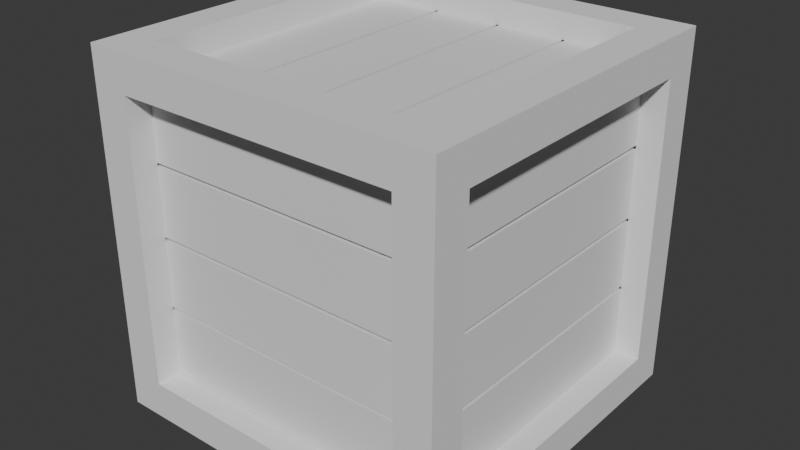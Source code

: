 # Source: Test_Crate.blend  (saved by Blender 4.4.32; exported with 4.5.12 LTS)
import bpy
from mathutils import Matrix  # noqa: F401  (used for matrix-valued properties, if any)

bpy.ops.wm.read_factory_settings(use_empty=True)
scene = bpy.context.scene
scene.name = 'Scene'

# ---- collections
col_collection = bpy.data.collections.new('Collection'); scene.collection.children.link(col_collection)

# ---- world
world_world = bpy.data.worlds.new('World'); scene.world = world_world
world_world.use_nodes = True; world_world.node_tree.nodes.clear()
_N = world_world.node_tree.nodes; _L = world_world.node_tree.links
n0 = _N.new('ShaderNodeOutputWorld'); n0.name = 'World Output'; n0.location = (300, 300)
n1 = _N.new('ShaderNodeBackground'); n1.name = 'Background'; n1.location = (10, 300)
n1.inputs[0].default_value = (0.05088, 0.05088, 0.05088, 1.0)
_L.new(n1.outputs[0], n0.inputs[0])
n0.is_active_output = True
world_world.color = (0.05088, 0.05088, 0.05088)
world_world.sun_shadow_jitter_overblur = 0.0

# ---- meshes
me_cube_007 = bpy.data.meshes.new('Cube.007')
me_cube_007.from_pydata([(-1.662, 0.9805, 0.5153), (-1.662, 0.9805, 1.072), (-1.662, 1.166, 0.5153), (-1.662, 1.166, 1.072), (0.6983, 0.9805, 0.5153), (0.6983, 0.9805, 1.072), (0.6983, 1.166, 0.5153), (0.6983, 1.166, 1.072)], [], [(0, 1, 3, 2), (2, 3, 7, 6), (6, 7, 5, 4), (2, 6, 4, 0), (7, 3, 1, 5)])
_uv = me_cube_007.uv_layers.new(name='UVMap')
_uv.uv.foreach_set('vector', [0.375, 0.0, 0.625, 0.0, 0.625, 0.25, 0.375, 0.25, 0.375, 0.25, 0.625, 0.25, 0.625, 0.5, 0.375, 0.5, 0.375, 0.5, 0.625, 0.5, 0.625, 0.75, 0.375, 0.75, 0.125, 0.5, 0.375, 0.5, 0.375, 0.75, 0.125, 0.75, 0.625, 0.5, 0.875, 0.5, 0.875, 0.75, 0.625, 0.75])
me_cube_007.update()
me_cube_009 = bpy.data.meshes.new('Cube.009')
me_cube_009.from_pydata([(-1.0, -1.0, -1.0), (-1.0, -1.0, 1.0), (-1.0, 1.0, -1.0), (-1.0, 1.0, 1.0), (1.0, -1.0, -1.0), (1.0, -1.0, 1.0), (1.0, 1.0, -1.0), (1.0, 1.0, 1.0), (-1.0, -0.793, -0.793), (-1.0, -0.793, 0.793), (-1.0, 0.793, 0.793), (-1.0, 0.793, -0.793), (-0.793, 1.0, -0.793), (-0.793, 1.0, 0.793), (0.793, 1.0, 0.793), (0.793, 1.0, -0.793), (1.0, 0.793, -0.793), (1.0, 0.793, 0.793), (1.0, -0.793, 0.793), (1.0, -0.793, -0.793), (0.793, -1.0, -0.793), (0.793, -1.0, 0.793), (-0.793, -1.0, 0.793), (-0.793, -1.0, -0.793), (-0.793, 0.793, -1.0), (0.793, 0.793, -1.0), (0.793, -0.793, -1.0), (-0.793, -0.793, -1.0), (0.793, 0.793, 1.0), (-0.793, 0.793, 1.0), (-0.793, -0.793, 1.0), (0.793, -0.793, 1.0), (-0.8574, -0.793, -0.793), (-0.8574, -0.793, 0.793), (-0.8574, 0.793, 0.793), (-0.8574, 0.793, -0.793), (-0.793, 0.8574, -0.793), (-0.793, 0.8574, 0.793), (0.793, 0.8574, 0.793), (0.793, 0.8574, -0.793), (0.8574, 0.793, -0.793), (0.8574, 0.793, 0.793), (0.8574, -0.793, 0.793), (0.8574, -0.793, -0.793), (0.793, -0.8574, -0.793), (0.793, -0.8574, 0.793), (-0.793, -0.8574, 0.793), (-0.793, -0.8574, -0.793), (-0.793, 0.793, -0.8574), (0.793, 0.793, -0.8574), (0.793, -0.793, -0.8574), (-0.793, -0.793, -0.8574), (0.793, 0.793, 0.8574), (-0.793, 0.793, 0.8574), (-0.793, -0.793, 0.8574), (0.793, -0.793, 0.8574)], [], [(0, 1, 9, 8), (1, 3, 10, 9), (3, 2, 11, 10), (2, 0, 8, 11), (2, 3, 13, 12), (3, 7, 14, 13), (7, 6, 15, 14), (6, 2, 12, 15), (6, 7, 17, 16), (7, 5, 18, 17), (5, 4, 19, 18), (4, 6, 16, 19), (4, 5, 21, 20), (5, 1, 22, 21), (1, 0, 23, 22), (0, 4, 20, 23), (2, 6, 25, 24), (6, 4, 26, 25), (4, 0, 27, 26), (0, 2, 24, 27), (7, 3, 29, 28), (3, 1, 30, 29), (1, 5, 31, 30), (5, 7, 28, 31), (9, 33, 32, 8), (10, 34, 33, 9), (11, 35, 34, 10), (8, 32, 35, 11), (13, 37, 36, 12), (14, 38, 37, 13), (15, 39, 38, 14), (12, 36, 39, 15), (17, 41, 40, 16), (18, 42, 41, 17), (19, 43, 42, 18), (16, 40, 43, 19), (21, 45, 44, 20), (22, 46, 45, 21), (23, 47, 46, 22), (20, 44, 47, 23), (25, 49, 48, 24), (26, 50, 49, 25), (27, 51, 50, 26), (24, 48, 51, 27), (29, 53, 52, 28), (30, 54, 53, 29), (31, 55, 54, 30), (28, 52, 55, 31)])
_uv = me_cube_009.uv_layers.new(name='UVMap')
_uv.uv.foreach_set('vector', [0.375, 0.0, 0.625, 0.0, 0.5991, 0.02587, 0.4009, 0.02587, 0.625, 0.0, 0.625, 0.25, 0.5991, 0.2241, 0.5991, 0.02587, 0.625, 0.25, 0.375, 0.25, 0.4009, 0.2241, 0.5991, 0.2241, 0.375, 0.25, 0.375, 0.0, 0.4009, 0.02587, 0.4009, 0.2241, 0.375, 0.25, 0.625, 0.25, 0.5991, 0.2759, 0.4009, 0.2759, 0.625, 0.25, 0.625, 0.5, 0.5991, 0.4741, 0.5991, 0.2759, 0.625, 0.5, 0.375, 0.5, 0.4009, 0.4741, 0.5991, 0.4741, 0.375, 0.5, 0.375, 0.25, 0.4009, 0.2759, 0.4009, 0.4741, 0.375, 0.5, 0.625, 0.5, 0.5991, 0.5259, 0.4009, 0.5259, 0.625, 0.5, 0.625, 0.75, 0.5991, 0.7241, 0.5991, 0.5259, 0.625, 0.75, 0.375, 0.75, 0.4009, 0.7241, 0.5991, 0.7241, 0.375, 0.75, 0.375, 0.5, 0.4009, 0.5259, 0.4009, 0.7241, 0.375, 0.75, 0.625, 0.75, 0.5991, 0.7759, 0.4009, 0.7759, 0.625, 0.75, 0.625, 1.0, 0.5991, 0.9741, 0.5991, 0.7759, 0.625, 1.0, 0.375, 1.0, 0.4009, 0.9741, 0.5991, 0.9741, 0.375, 1.0, 0.375, 0.75, 0.4009, 0.7759, 0.4009, 0.9741, 0.125, 0.5, 0.375, 0.5, 0.3491, 0.5259, 0.1509, 0.5259, 0.375, 0.5, 0.375, 0.75, 0.3491, 0.7241, 0.3491, 0.5259, 0.375, 0.75, 0.125, 0.75, 0.1509, 0.7241, 0.3491, 0.7241, 0.125, 0.75, 0.125, 0.5, 0.1509, 0.5259, 0.1509, 0.7241, 0.625, 0.5, 0.875, 0.5, 0.8491, 0.5259, 0.6509, 0.5259, 0.875, 0.5, 0.875, 0.75, 0.8491, 0.7241, 0.8491, 0.5259, 0.875, 0.75, 0.625, 0.75, 0.6509, 0.7241, 0.8491, 0.7241, 0.625, 0.75, 0.625, 0.5, 0.6509, 0.5259, 0.6509, 0.7241, 0.5991, 0.02587, 0.5991, 0.02587, 0.4009, 0.02587, 0.4009, 0.02587, 0.5991, 0.2241, 0.5991, 0.2241, 0.5991, 0.02587, 0.5991, 0.02587, 0.4009, 0.2241, 0.4009, 0.2241, 0.5991, 0.2241, 0.5991, 0.2241, 0.4009, 0.02587, 0.4009, 0.02587, 0.4009, 0.2241, 0.4009, 0.2241, 0.5991, 0.2759, 0.5991, 0.2759, 0.4009, 0.2759, 0.4009, 0.2759, 0.5991, 0.4741, 0.5991, 0.4741, 0.5991, 0.2759, 0.5991, 0.2759, 0.4009, 0.4741, 0.4009, 0.4741, 0.5991, 0.4741, 0.5991, 0.4741, 0.4009, 0.2759, 0.4009, 0.2759, 0.4009, 0.4741, 0.4009, 0.4741, 0.5991, 0.5259, 0.5991, 0.5259, 0.4009, 0.5259, 0.4009, 0.5259, 0.5991, 0.7241, 0.5991, 0.7241, 0.5991, 0.5259, 0.5991, 0.5259, 0.4009, 0.7241, 0.4009, 0.7241, 0.5991, 0.7241, 0.5991, 0.7241, 0.4009, 0.5259, 0.4009, 0.5259, 0.4009, 0.7241, 0.4009, 0.7241, 0.5991, 0.7759, 0.5991, 0.7759, 0.4009, 0.7759, 0.4009, 0.7759, 0.5991, 0.9741, 0.5991, 0.9741, 0.5991, 0.7759, 0.5991, 0.7759, 0.4009, 0.9741, 0.4009, 0.9741, 0.5991, 0.9741, 0.5991, 0.9741, 0.4009, 0.7759, 0.4009, 0.7759, 0.4009, 0.9741, 0.4009, 0.9741, 0.3491, 0.5259, 0.3491, 0.5259, 0.1509, 0.5259, 0.1509, 0.5259, 0.3491, 0.7241, 0.3491, 0.7241, 0.3491, 0.5259, 0.3491, 0.5259, 0.1509, 0.7241, 0.1509, 0.7241, 0.3491, 0.7241, 0.3491, 0.7241, 0.1509, 0.5259, 0.1509, 0.5259, 0.1509, 0.7241, 0.1509, 0.7241, 0.8491, 0.5259, 0.8491, 0.5259, 0.6509, 0.5259, 0.6509, 0.5259, 0.8491, 0.7241, 0.8491, 0.7241, 0.8491, 0.5259, 0.8491, 0.5259, 0.6509, 0.7241, 0.6509, 0.7241, 0.8491, 0.7241, 0.8491, 0.7241, 0.6509, 0.5259, 0.6509, 0.5259, 0.6509, 0.7241, 0.6509, 0.7241])
me_cube_009.update()
me_cube_010 = bpy.data.meshes.new('Cube.010')
me_cube_010.from_pydata([(-1.072, 0.6064, 0.5153), (-1.072, 0.6064, 1.072), (-1.072, 0.7922, 0.5153), (-1.072, 0.7922, 1.072), (1.239, 0.6064, 0.5153), (1.239, 0.6064, 1.072), (1.239, 0.7922, 0.5153), (1.239, 0.7922, 1.072)], [], [(0, 1, 3, 2), (2, 3, 7, 6), (6, 7, 5, 4), (2, 6, 4, 0), (7, 3, 1, 5)])
_uv = me_cube_010.uv_layers.new(name='UVMap')
_uv.uv.foreach_set('vector', [0.375, 0.0, 0.625, 0.0, 0.625, 0.25, 0.375, 0.25, 0.375, 0.25, 0.625, 0.25, 0.625, 0.5, 0.375, 0.5, 0.375, 0.5, 0.625, 0.5, 0.625, 0.75, 0.375, 0.75, 0.125, 0.5, 0.375, 0.5, 0.375, 0.75, 0.125, 0.75, 0.625, 0.5, 0.875, 0.5, 0.875, 0.75, 0.625, 0.75])
me_cube_010.update()
me_cube_011 = bpy.data.meshes.new('Cube.011')
me_cube_011.from_pydata([(-1.072, 0.3779, 0.7809), (-1.072, 0.3779, 1.338), (-1.072, 0.5637, 0.7809), (-1.072, 0.5637, 1.338), (1.239, 0.3779, 0.7809), (1.239, 0.3779, 1.338), (1.239, 0.5637, 0.7809), (1.239, 0.5637, 1.338)], [], [(0, 1, 3, 2), (2, 3, 7, 6), (6, 7, 5, 4), (2, 6, 4, 0), (7, 3, 1, 5)])
_uv = me_cube_011.uv_layers.new(name='UVMap')
_uv.uv.foreach_set('vector', [0.375, 0.0, 0.625, 0.0, 0.625, 0.25, 0.375, 0.25, 0.375, 0.25, 0.625, 0.25, 0.625, 0.5, 0.375, 0.5, 0.375, 0.5, 0.625, 0.5, 0.625, 0.75, 0.375, 0.75, 0.125, 0.5, 0.375, 0.5, 0.375, 0.75, 0.125, 0.75, 0.625, 0.5, 0.875, 0.5, 0.875, 0.75, 0.625, 0.75])
me_cube_011.update()

# ---- objects
ob_cube = bpy.data.objects.new('Cube', me_cube_007)
ob_cube_004 = bpy.data.objects.new('Cube.004', me_cube_009)
ob_cube_001 = bpy.data.objects.new('Cube.001', me_cube_010)
ob_cube_002 = bpy.data.objects.new('Cube.002', me_cube_011)

# ---- transforms, parenting, visibility, modifiers, constraints
ob_cube.location = (0.3139, 0.05727, 0.05727)
ob_cube.scale = (0.6861, 0.6861, 0.6861)
_m = ob_cube.modifiers.new('Array', 'ARRAY')
_m.count = 4
_m.relative_offset_displace = (0.0, 0.0, -1.05)
_m = ob_cube.modifiers.new('Mirror', 'MIRROR')
_m.use_axis = (False, True, False)
_m.mirror_object = ob_cube_004
ob_cube_004.location = (0.0, 0.0, 0.0)
ob_cube_001.location = (0.3139, 0.05727, 0.05727)
ob_cube_001.rotation_euler = (0.0, -0.0, -1.571)
ob_cube_001.scale = (0.6861, 0.6861, 0.6861)
_m = ob_cube_001.modifiers.new('Array', 'ARRAY')
_m.count = 4
_m.relative_offset_displace = (0.0, 0.0, -1.05)
_m = ob_cube_001.modifiers.new('Mirror', 'MIRROR')
_m.mirror_object = ob_cube_004
ob_cube_002.location = (0.1249, 0.05727, 0.4707)
ob_cube_002.rotation_euler = (1.571, 5.886e-08, -1.571)
ob_cube_002.scale = (0.6861, 0.6861, 0.6861)
_m = ob_cube_002.modifiers.new('Array', 'ARRAY')
_m.count = 4
_m.relative_offset_displace = (0.0, 0.0, -1.05)
_m = ob_cube_002.modifiers.new('Mirror', 'MIRROR')
_m.use_axis = (False, False, True)
_m.mirror_object = ob_cube_004

# ---- collection membership
col_collection.objects.link(ob_cube)
col_collection.objects.link(ob_cube_004)
col_collection.objects.link(ob_cube_001)
col_collection.objects.link(ob_cube_002)

# ---- scene / render settings (as saved in the file)
scene.frame_start = 1; scene.frame_end = 250; scene.frame_set(1)
scene.render.engine = 'BLENDER_EEVEE_NEXT'
bpy.context.view_layer.update()

# ---- added for rendering (the .blend has no active camera and no usable light): camera, sun
cam_auto = bpy.data.cameras.new('AutoCamera')
cam_auto.lens = 50.0
cam_auto.sensor_width = 36.0
cam_auto.clip_end = 1000.0
ob_auto_camera = bpy.data.objects.new('AutoCamera', cam_auto)
scene.collection.objects.link(ob_auto_camera)
ob_auto_camera.location = (3.20507, -3.84609, 2.56406)
ob_auto_camera.rotation_euler = (1.09748, -7.21219e-08, 0.694738)
scene.camera = ob_auto_camera
light_auto_sun = bpy.data.lights.new('AutoSun', 'SUN')
light_auto_sun.energy = 3.0
light_auto_sun.angle = 0.0523599
ob_auto_sun = bpy.data.objects.new('AutoSun', light_auto_sun)
scene.collection.objects.link(ob_auto_sun)
ob_auto_sun.rotation_euler = (0.872665, 0.174533, 0.523599)
bpy.context.view_layer.update()
